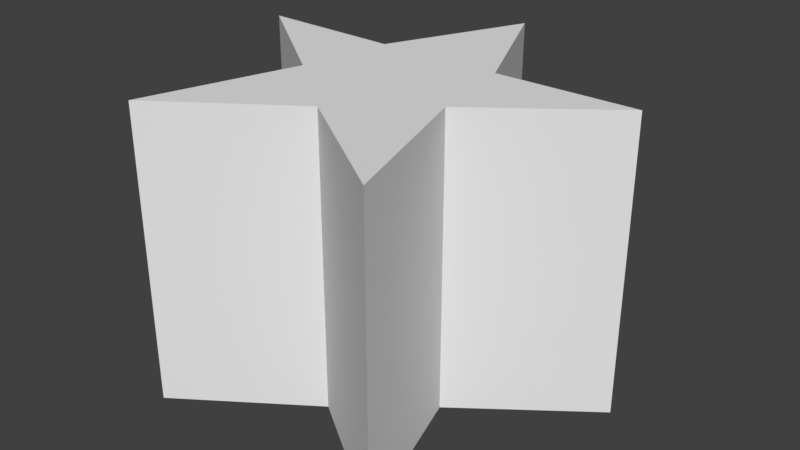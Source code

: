 # Source: star4.blend  (saved by Blender 2.79.0; exported with 4.5.12 LTS)
import bpy
from mathutils import Matrix  # noqa: F401  (used for matrix-valued properties, if any)

bpy.ops.wm.read_factory_settings(use_empty=True)
scene = bpy.context.scene
scene.name = 'Scene'

# ---- collections
col_collection_1 = bpy.data.collections.new('Collection 1'); scene.collection.children.link(col_collection_1)

# ---- world
world_world = bpy.data.worlds.new('World'); scene.world = world_world
world_world.color = (0.05088, 0.05088, 0.05088)
world_world.use_sun_shadow = False
world_world.sun_shadow_jitter_overblur = 0.0
world_world.cycles.sampling_method = 'MANUAL'

# ---- meshes
me_cylinder_002 = bpy.data.meshes.new('Cylinder.002')
me_cylinder_002.from_pydata([(-0.8637, -1.211, -1.0), (-0.8637, -1.211, 1.0), (-0.5391, -0.1727, -1.0), (-0.5391, -0.1727, 1.0), (-1.385, 0.4639, -1.0), (-1.385, 0.4639, 1.0), (-0.4263, 0.4477, -1.0), (-0.4263, 0.4477, 1.0), (0.0, 1.387, -1.0), (0.0, 1.387, 1.0), (0.0, -0.6125, -1.0), (0.0, -0.6125, 1.0), (0.8637, -1.211, -1.0), (0.8637, -1.211, 1.0), (0.5391, -0.1727, -1.0), (0.5391, -0.1727, 1.0), (1.385, 0.4639, -1.0), (1.385, 0.4639, 1.0), (0.4263, 0.4477, -1.0), (0.4263, 0.4477, 1.0), (0.0, 0.4459, 1.0), (0.0, -0.03761, 1.0)], [], [(10, 11, 1, 0), (0, 1, 3, 2), (2, 3, 5, 4), (4, 5, 7, 6), (6, 7, 9, 8), (7, 20, 9), (20, 7, 3, 21), (5, 3, 7), (11, 21, 3, 1), (10, 12, 13, 11), (12, 14, 15, 13), (14, 16, 17, 15), (16, 18, 19, 17), (18, 8, 9, 19), (19, 9, 20), (20, 21, 15, 19), (17, 19, 15), (11, 13, 15, 21)])
me_cylinder_002.polygons.foreach_set('use_smooth', [True] * 18)
_k = set([(0, 1), (1, 3), (1, 11), (2, 3), (3, 5), (4, 5), (5, 7), (6, 7), (7, 9), (8, 9), (9, 19), (10, 11), (11, 13), (12, 13), (13, 15), (14, 15), (15, 17), (16, 17), (17, 19), (18, 19)])
me_cylinder_002.attributes.new('sharp_edge', 'BOOLEAN', 'EDGE').data.foreach_set('value', [ (min(e.vertices), max(e.vertices)) in _k for e in me_cylinder_002.edges])
me_cylinder_002.use_remesh_preserve_volume = False
me_cylinder_002.use_remesh_preserve_attributes = False
me_cylinder_002.use_mirror_vertex_groups = False
me_cylinder_002.update()
me_cylinder_002.normals_split_custom_set([tuple(v) for v in zip(*[iter([0.5695, -0.822, 0.0, 0.5695, -0.822, 0.0, 0.5695, -0.822, 0.0, 0.5695, -0.822, 0.0, -0.9544, 0.2984, 0.0, -0.9544, 0.2984, 0.0, -0.9544, 0.2984, 0.0, -0.9544, 0.2984, 0.0, -0.6013, -0.799, 0.0, -0.6013, -0.799, 0.0, -0.6013, -0.799, 0.0, -0.6013, -0.799, 0.0, 0.01683, 0.9999, 0.0, 0.01683, 0.9999, 0.0, 0.01683, 0.9999, 0.0, 0.01683, 0.9999, 0.0, -0.9106, 0.4133, 0.0, -0.9106, 0.4133, 0.0, -0.9106, 0.4133, 0.0, -0.9106, 0.4133, 0.0, -4.604e-08, 0.0, 1.0, -2.844e-08, 0.0, 1.0, 0.0, 0.0, 1.0, -2.844e-08, 0.0, 1.0, -4.604e-08, 0.0, 1.0, -2.974e-08, 0.0, 1.0, -4.521e-08, 0.0, 1.0, 0.0, 0.0, 1.0, -2.974e-08, 0.0, 1.0, -4.604e-08, 0.0, 1.0, -2.944e-08, 0.0, 1.0, -4.521e-08, 0.0, 1.0, -2.974e-08, 0.0, 1.0, 0.0, 0.0, 1.0, -0.5695, -0.822, 0.0, -0.5695, -0.822, 0.0, -0.5695, -0.822, 0.0, -0.5695, -0.822, 0.0, 0.9544, 0.2984, 0.0, 0.9544, 0.2984, 0.0, 0.9544, 0.2984, 0.0, 0.9544, 0.2984, 0.0, 0.6013, -0.799, 0.0, 0.6013, -0.799, 0.0, 0.6013, -0.799, 0.0, 0.6013, -0.799, 0.0, -0.01683, 0.9999, 0.0, -0.01683, 0.9999, 0.0, -0.01683, 0.9999, 0.0, -0.01683, 0.9999, 0.0, 0.9106, 0.4133, 0.0, 0.9106, 0.4133, 0.0, 0.9106, 0.4133, 0.0, 0.9106, 0.4133, 0.0, 0.0, 0.0, 1.0, 0.0, 0.0, 1.0, -2.844e-08, 0.0, 1.0, -2.844e-08, 0.0, 1.0, -4.521e-08, 0.0, 1.0, -2.855e-08, 0.0, 1.0, 0.0, 0.0, 1.0, 0.0, 0.0, 1.0, 0.0, 0.0, 1.0, -2.855e-08, 0.0, 1.0, -2.944e-08, 0.0, 1.0, -5.888e-08, 0.0, 1.0, -2.855e-08, 0.0, 1.0, -4.521e-08, 0.0, 1.0])] * 3)])

# ---- objects
ob_cylinder = bpy.data.objects.new('Cylinder', me_cylinder_002)

# ---- transforms, parenting, visibility, modifiers, constraints
ob_cylinder.location = (-0.02297, 0.1475, 0.552)
ob_cylinder.rotation_euler = (-1.629e-07, 0.0, 0.0)
ob_cylinder.scale = (1.692, 1.692, 1.692)
ob_cylinder.color = (0.8, 0.8, 0.8, 1.0)
ob_cylinder.lineart.crease_threshold = 0.0

# ---- collection membership
col_collection_1.objects.link(ob_cylinder)

# ---- scene / render settings (as saved in the file)
scene.frame_start = 1; scene.frame_end = 250; scene.frame_set(1)
scene.render.engine = 'BLENDER_EEVEE_NEXT'
scene.render.resolution_percentage = 50
scene.render.dither_intensity = 0.0
scene.cycles.use_denoising = False
scene.cycles.samples = 128
scene.cycles.sampling_pattern = 'TABULATED_SOBOL'
scene.cycles.use_adaptive_sampling = False
scene.cycles.use_light_tree = False
scene.cycles.blur_glossy = 0.0
scene.cycles.sample_clamp_indirect = 0.0
scene.view_settings.view_transform = 'Standard'
bpy.context.view_layer.update()

# ---- added for rendering (the .blend has no active camera and no usable light): camera, sun
cam_auto = bpy.data.cameras.new('AutoCamera')
cam_auto.lens = 50.0
cam_auto.sensor_width = 36.0
cam_auto.clip_end = 1000.0
ob_auto_camera = bpy.data.objects.new('AutoCamera', cam_auto)
scene.collection.objects.link(ob_auto_camera)
ob_auto_camera.location = (6.6976, -7.76795, 5.92848)
ob_auto_camera.rotation_euler = (1.09748, -7.21219e-08, 0.694738)
scene.camera = ob_auto_camera
light_auto_sun = bpy.data.lights.new('AutoSun', 'SUN')
light_auto_sun.energy = 3.0
light_auto_sun.angle = 0.0523599
ob_auto_sun = bpy.data.objects.new('AutoSun', light_auto_sun)
scene.collection.objects.link(ob_auto_sun)
ob_auto_sun.rotation_euler = (0.872665, 0.174533, 0.523599)
bpy.context.view_layer.update()

